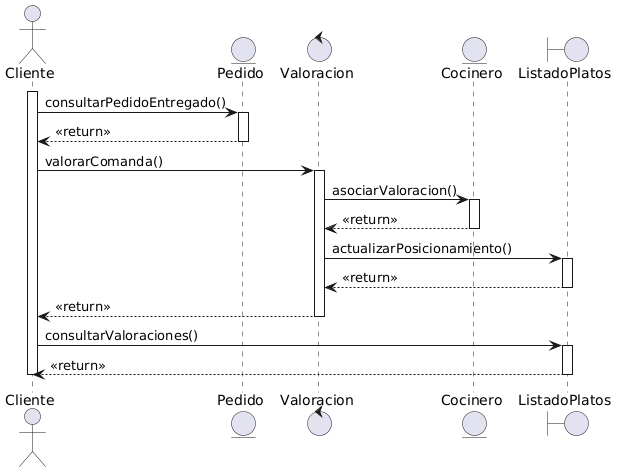

The diagram above was rendered by PlantUML. Its source (embedded in the PNG):
@startuml
actor Cliente
entity Pedido
control Valoracion
entity Cocinero
boundary ListadoPlatos

activate Cliente

Cliente -> Pedido : consultarPedidoEntregado()
activate Pedido
Pedido --> Cliente : <<return>>
deactivate Pedido

Cliente -> Valoracion : valorarComanda()
activate Valoracion

Valoracion -> Cocinero : asociarValoracion()
activate Cocinero
Cocinero --> Valoracion : <<return>>
deactivate Cocinero

Valoracion -> ListadoPlatos : actualizarPosicionamiento()
activate ListadoPlatos
ListadoPlatos --> Valoracion : <<return>>
deactivate ListadoPlatos

Valoracion --> Cliente : <<return>>
deactivate Valoracion

Cliente -> ListadoPlatos : consultarValoraciones()
activate ListadoPlatos
ListadoPlatos --> Cliente : <<return>>
deactivate ListadoPlatos

deactivate Cliente
@enduml